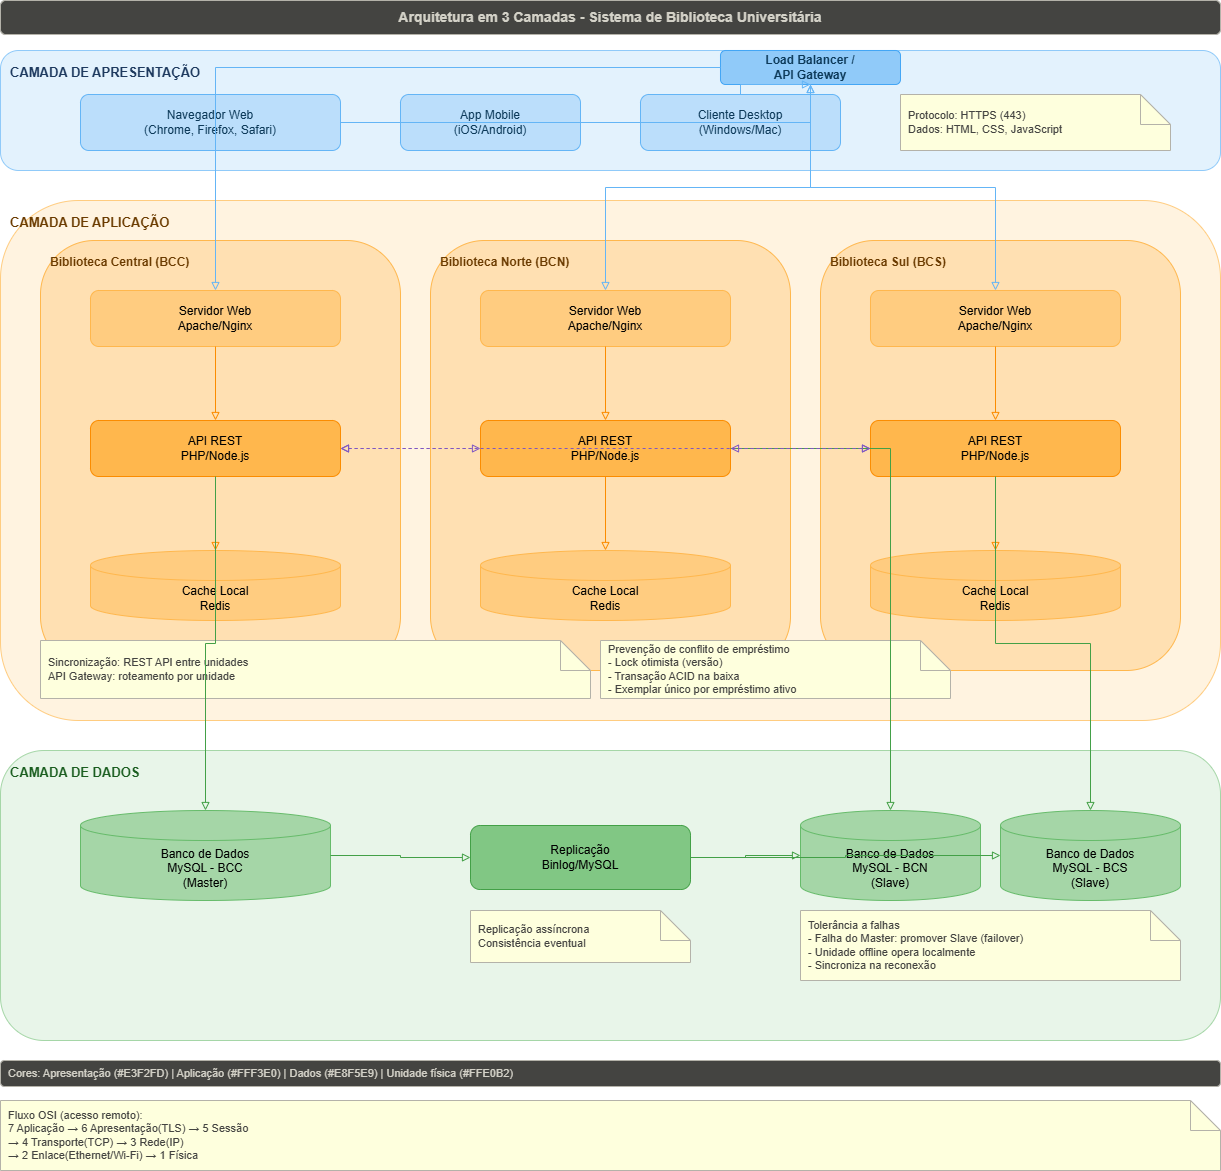

The diagram above was exported from draw.io. Its source (the exported page's mxGraphModel, read from the mxfile embedded in the PNG):
<mxGraphModel dx="1384" dy="1190" grid="1" gridSize="10" guides="1" tooltips="1" connect="1" arrows="1" fold="1" page="1" pageScale="1" pageWidth="2000" pageHeight="1300" math="0" shadow="0">
  <root>
    <mxCell id="0" />
    <mxCell id="1" parent="0" />
    <mxCell id="title" parent="1" style="rounded=1;whiteSpace=wrap;html=1;fillColor=#444441;strokeColor=#B4B2A9;fontColor=#D3D1C7;align=center;spacing=8;fontSize=14;fontStyle=1;" value="Arquitetura em 3 Camadas - Sistema de Biblioteca Universitária" vertex="1">
      <mxGeometry height="34" width="1220" x="40" y="10" as="geometry" />
    </mxCell>
    <mxCell id="layer_presentation" parent="1" style="rounded=1;whiteSpace=wrap;html=1;fillColor=#E3F2FD;strokeColor=#90CAF9;fontColor=#1E3A5F;align=left;verticalAlign=top;spacing=10;fontStyle=1;fontSize=13;" value="CAMADA DE APRESENTAÇÃO" vertex="1">
      <mxGeometry height="120" width="1220" x="40" y="60" as="geometry" />
    </mxCell>
    <mxCell id="browser" parent="1" style="rounded=1;whiteSpace=wrap;html=1;fillColor=#BBDEFB;strokeColor=#64B5F6;fontColor=#0D3A5A;align=center;spacing=8;fontSize=12;" value="Navegador Web&#10;(Chrome, Firefox, Safari)" vertex="1">
      <mxGeometry height="56" width="260" x="120" y="104" as="geometry" />
    </mxCell>
    <mxCell id="mobile" parent="1" style="rounded=1;whiteSpace=wrap;html=1;fillColor=#BBDEFB;strokeColor=#64B5F6;fontColor=#0D3A5A;align=center;spacing=8;fontSize=12;" value="App Mobile&#10;(iOS/Android)" vertex="1">
      <mxGeometry height="56" width="180" x="440" y="104" as="geometry" />
    </mxCell>
    <mxCell id="desktop" parent="1" style="rounded=1;whiteSpace=wrap;html=1;fillColor=#BBDEFB;strokeColor=#64B5F6;fontColor=#0D3A5A;align=center;spacing=8;fontSize=12;" value="Cliente Desktop&#10;(Windows/Mac)" vertex="1">
      <mxGeometry height="56" width="200" x="680" y="104" as="geometry" />
    </mxCell>
    <mxCell id="lb" parent="1" style="rounded=1;whiteSpace=wrap;html=1;fillColor=#90CAF9;strokeColor=#42A5F5;fontColor=#0D3A5A;align=center;spacing=8;fontStyle=1;fontSize=12;" value="Load Balancer /&#10;API Gateway" vertex="1">
      <mxGeometry height="34" width="180" x="760" y="60" as="geometry" />
    </mxCell>
    <mxCell id="note1" parent="1" style="shape=note;whiteSpace=wrap;html=1;fillColor=#FEFFDD;strokeColor=#B4B2A9;fontColor=#444441;align=left;spacing=8;fontSize=11;" value="Protocolo: HTTPS (443)&#10;Dados: HTML, CSS, JavaScript" vertex="1">
      <mxGeometry height="56" width="270" x="940" y="104" as="geometry" />
    </mxCell>
    <mxCell id="layer_app" parent="1" style="rounded=1;whiteSpace=wrap;html=1;fillColor=#FFF3E0;strokeColor=#FFCC80;fontColor=#6B3B00;align=left;verticalAlign=top;spacing=10;fontStyle=1;fontSize=13;" value="CAMADA DE APLICAÇÃO" vertex="1">
      <mxGeometry height="520" width="1220" x="40" y="210" as="geometry" />
    </mxCell>
    <mxCell id="bcc_group" parent="1" style="rounded=1;whiteSpace=wrap;html=1;fillColor=#FFE0B2;strokeColor=#FFB74D;fontColor=#6B3B00;align=left;verticalAlign=top;spacing=10;fontStyle=1;fontSize=12;" value="Biblioteca Central (BCC)" vertex="1">
      <mxGeometry height="430" width="360" x="80" y="250" as="geometry" />
    </mxCell>
    <mxCell id="bcn_group" parent="1" style="rounded=1;whiteSpace=wrap;html=1;fillColor=#FFE0B2;strokeColor=#FFB74D;fontColor=#6B3B00;align=left;verticalAlign=top;spacing=10;fontStyle=1;fontSize=12;" value="Biblioteca Norte (BCN)" vertex="1">
      <mxGeometry height="430" width="360" x="470" y="250" as="geometry" />
    </mxCell>
    <mxCell id="bcs_group" parent="1" style="rounded=1;whiteSpace=wrap;html=1;fillColor=#FFE0B2;strokeColor=#FFB74D;fontColor=#6B3B00;align=left;verticalAlign=top;spacing=10;fontStyle=1;fontSize=12;" value="Biblioteca Sul (BCS)" vertex="1">
      <mxGeometry height="430" width="360" x="860" y="250" as="geometry" />
    </mxCell>
    <mxCell id="web_bcc" parent="1" style="rounded=1;whiteSpace=wrap;html=1;fillColor=#FFCC80;strokeColor=#FFB74D;align=center;spacing=8;fontSize=12;" value="Servidor Web&#10;Apache/Nginx" vertex="1">
      <mxGeometry height="56" width="250" x="130" y="300" as="geometry" />
    </mxCell>
    <mxCell id="api_bcc" parent="1" style="rounded=1;whiteSpace=wrap;html=1;fillColor=#FFB74D;strokeColor=#FB8C00;align=center;spacing=8;fontSize=12;" value="API REST&#10;PHP/Node.js" vertex="1">
      <mxGeometry height="56" width="250" x="130" y="430" as="geometry" />
    </mxCell>
    <mxCell id="cache_bcc" parent="1" style="shape=cylinder3;whiteSpace=wrap;html=1;boundedLbl=1;backgroundOutline=1;size=15;fillColor=#FFCC80;strokeColor=#FFB74D;align=center;spacing=8;fontSize=12;" value="Cache Local&#10;Redis" vertex="1">
      <mxGeometry height="70" width="250" x="130" y="560" as="geometry" />
    </mxCell>
    <mxCell id="web_bcn" parent="1" style="rounded=1;whiteSpace=wrap;html=1;fillColor=#FFCC80;strokeColor=#FFB74D;align=center;spacing=8;fontSize=12;" value="Servidor Web&#10;Apache/Nginx" vertex="1">
      <mxGeometry height="56" width="250" x="520" y="300" as="geometry" />
    </mxCell>
    <mxCell id="api_bcn" parent="1" style="rounded=1;whiteSpace=wrap;html=1;fillColor=#FFB74D;strokeColor=#FB8C00;align=center;spacing=8;fontSize=12;" value="API REST&#10;PHP/Node.js" vertex="1">
      <mxGeometry height="56" width="250" x="520" y="430" as="geometry" />
    </mxCell>
    <mxCell id="cache_bcn" parent="1" style="shape=cylinder3;whiteSpace=wrap;html=1;boundedLbl=1;backgroundOutline=1;size=15;fillColor=#FFCC80;strokeColor=#FFB74D;align=center;spacing=8;fontSize=12;" value="Cache Local&#10;Redis" vertex="1">
      <mxGeometry height="70" width="250" x="520" y="560" as="geometry" />
    </mxCell>
    <mxCell id="web_bcs" parent="1" style="rounded=1;whiteSpace=wrap;html=1;fillColor=#FFCC80;strokeColor=#FFB74D;align=center;spacing=8;fontSize=12;" value="Servidor Web&#10;Apache/Nginx" vertex="1">
      <mxGeometry height="56" width="250" x="910" y="300" as="geometry" />
    </mxCell>
    <mxCell id="api_bcs" parent="1" style="rounded=1;whiteSpace=wrap;html=1;fillColor=#FFB74D;strokeColor=#FB8C00;align=center;spacing=8;fontSize=12;" value="API REST&#10;PHP/Node.js" vertex="1">
      <mxGeometry height="56" width="250" x="910" y="430" as="geometry" />
    </mxCell>
    <mxCell id="cache_bcs" parent="1" style="shape=cylinder3;whiteSpace=wrap;html=1;boundedLbl=1;backgroundOutline=1;size=15;fillColor=#FFCC80;strokeColor=#FFB74D;align=center;spacing=8;fontSize=12;" value="Cache Local&#10;Redis" vertex="1">
      <mxGeometry height="70" width="250" x="910" y="560" as="geometry" />
    </mxCell>
    <mxCell id="note2" parent="1" style="shape=note;whiteSpace=wrap;html=1;fillColor=#FEFFDD;strokeColor=#B4B2A9;fontColor=#444441;align=left;spacing=8;fontSize=11;" value="Sincronização: REST API entre unidades&#10;API Gateway: roteamento por unidade" vertex="1">
      <mxGeometry height="58" width="550" x="80" y="650" as="geometry" />
    </mxCell>
    <mxCell id="note_lock" parent="1" style="shape=note;whiteSpace=wrap;html=1;fillColor=#FEFFDD;strokeColor=#B4B2A9;fontColor=#444441;align=left;spacing=8;fontSize=11;" value="Prevenção de conflito de empréstimo&#10;- Lock otimista (versão)&#10;- Transação ACID na baixa&#10;- Exemplar único por empréstimo ativo" vertex="1">
      <mxGeometry height="58" width="350" x="640" y="650" as="geometry" />
    </mxCell>
    <mxCell id="layer_data" parent="1" style="rounded=1;whiteSpace=wrap;html=1;fillColor=#E8F5E9;strokeColor=#A5D6A7;fontColor=#1B5E20;align=left;verticalAlign=top;spacing=10;fontStyle=1;fontSize=13;" value="CAMADA DE DADOS" vertex="1">
      <mxGeometry height="290" width="1220" x="40" y="760" as="geometry" />
    </mxCell>
    <mxCell id="db_bcc" parent="1" style="shape=cylinder3;whiteSpace=wrap;html=1;boundedLbl=1;backgroundOutline=1;size=15;fillColor=#A5D6A7;strokeColor=#66BB6A;align=center;spacing=8;fontSize=12;" value="Banco de Dados&#10;MySQL - BCC&#10;(Master)" vertex="1">
      <mxGeometry height="90" width="250" x="120" y="820" as="geometry" />
    </mxCell>
    <mxCell id="rep" parent="1" style="rounded=1;whiteSpace=wrap;html=1;fillColor=#81C784;strokeColor=#43A047;align=center;spacing=8;fontSize=12;" value="Replicação&#10;Binlog/MySQL" vertex="1">
      <mxGeometry height="64" width="220" x="510" y="835" as="geometry" />
    </mxCell>
    <mxCell id="db_bcn" parent="1" style="shape=cylinder3;whiteSpace=wrap;html=1;boundedLbl=1;backgroundOutline=1;size=15;fillColor=#A5D6A7;strokeColor=#66BB6A;align=center;spacing=8;fontSize=12;" value="Banco de Dados&#10;MySQL - BCN&#10;(Slave)" vertex="1">
      <mxGeometry height="90" width="180" x="840" y="820" as="geometry" />
    </mxCell>
    <mxCell id="db_bcs" parent="1" style="shape=cylinder3;whiteSpace=wrap;html=1;boundedLbl=1;backgroundOutline=1;size=15;fillColor=#A5D6A7;strokeColor=#66BB6A;align=center;spacing=8;fontSize=12;" value="Banco de Dados&#10;MySQL - BCS&#10;(Slave)" vertex="1">
      <mxGeometry height="90" width="180" x="1040" y="820" as="geometry" />
    </mxCell>
    <mxCell id="note3" parent="1" style="shape=note;whiteSpace=wrap;html=1;fillColor=#FEFFDD;strokeColor=#B4B2A9;fontColor=#444441;align=left;spacing=8;fontSize=11;" value="Replicação assíncrona&#10;Consistência eventual" vertex="1">
      <mxGeometry height="52" width="220" x="510" y="920" as="geometry" />
    </mxCell>
    <mxCell id="note_failover" parent="1" style="shape=note;whiteSpace=wrap;html=1;fillColor=#FEFFDD;strokeColor=#B4B2A9;fontColor=#444441;align=left;spacing=8;fontSize=11;" value="Tolerância a falhas&#10;- Falha do Master: promover Slave (failover)&#10;- Unidade offline opera localmente&#10;- Sincroniza na reconexão" vertex="1">
      <mxGeometry height="70" width="380" x="840" y="920" as="geometry" />
    </mxCell>
    <mxCell id="note_osi" parent="1" style="shape=note;whiteSpace=wrap;html=1;fillColor=#FEFFDD;strokeColor=#B4B2A9;fontColor=#444441;align=left;spacing=8;fontSize=11;" value="Fluxo OSI (acesso remoto):&#10;7 Aplicação → 6 Apresentação(TLS) → 5 Sessão&#10;→ 4 Transporte(TCP) → 3 Rede(IP)&#10;→ 2 Enlace(Ethernet/Wi-Fi) → 1 Física" vertex="1">
      <mxGeometry height="70" width="1220" x="40" y="1110" as="geometry" />
    </mxCell>
    <mxCell id="legend" parent="1" style="rounded=1;whiteSpace=wrap;html=1;fillColor=#444441;strokeColor=#B4B2A9;fontColor=#D3D1C7;align=left;spacing=8;fontSize=11;" value="Cores: Apresentação (#E3F2FD) | Aplicação (#FFF3E0) | Dados (#E8F5E9) | Unidade física (#FFE0B2)" vertex="1">
      <mxGeometry height="26" width="1220" x="40" y="1070" as="geometry" />
    </mxCell>
    <mxCell id="e1" edge="1" parent="1" source="browser" style="edgeStyle=orthogonalEdgeStyle;rounded=0;html=1;endArrow=block;endFill=0;strokeColor=#64B5F6;" target="lb">
      <mxGeometry relative="1" as="geometry" />
    </mxCell>
    <mxCell id="e2" edge="1" parent="1" source="lb" style="edgeStyle=orthogonalEdgeStyle;rounded=0;html=1;endArrow=block;endFill=0;strokeColor=#64B5F6;" target="web_bcc">
      <mxGeometry relative="1" as="geometry" />
    </mxCell>
    <mxCell id="e3" edge="1" parent="1" source="lb" style="edgeStyle=orthogonalEdgeStyle;rounded=0;html=1;endArrow=block;endFill=0;strokeColor=#64B5F6;" target="web_bcn">
      <mxGeometry relative="1" as="geometry" />
    </mxCell>
    <mxCell id="e4" edge="1" parent="1" source="mobile" style="edgeStyle=orthogonalEdgeStyle;rounded=0;html=1;endArrow=block;endFill=0;strokeColor=#64B5F6;" target="lb">
      <mxGeometry relative="1" as="geometry" />
    </mxCell>
    <mxCell id="e5" edge="1" parent="1" source="desktop" style="edgeStyle=orthogonalEdgeStyle;rounded=0;html=1;endArrow=block;endFill=0;strokeColor=#64B5F6;" target="lb">
      <mxGeometry relative="1" as="geometry" />
    </mxCell>
    <mxCell id="e21" edge="1" parent="1" source="lb" style="edgeStyle=orthogonalEdgeStyle;rounded=0;html=1;endArrow=block;endFill=0;strokeColor=#64B5F6;" target="web_bcs">
      <mxGeometry relative="1" as="geometry" />
    </mxCell>
    <mxCell id="e6" edge="1" parent="1" source="web_bcc" style="edgeStyle=orthogonalEdgeStyle;rounded=0;html=1;endArrow=block;endFill=0;strokeColor=#FB8C00;" target="api_bcc">
      <mxGeometry relative="1" as="geometry" />
    </mxCell>
    <mxCell id="e7" edge="1" parent="1" source="web_bcn" style="edgeStyle=orthogonalEdgeStyle;rounded=0;html=1;endArrow=block;endFill=0;strokeColor=#FB8C00;" target="api_bcn">
      <mxGeometry relative="1" as="geometry" />
    </mxCell>
    <mxCell id="e8" edge="1" parent="1" source="web_bcs" style="edgeStyle=orthogonalEdgeStyle;rounded=0;html=1;endArrow=block;endFill=0;strokeColor=#FB8C00;" target="api_bcs">
      <mxGeometry relative="1" as="geometry" />
    </mxCell>
    <mxCell id="e9" edge="1" parent="1" source="api_bcc" style="edgeStyle=orthogonalEdgeStyle;rounded=0;html=1;endArrow=block;endFill=0;strokeColor=#FB8C00;" target="cache_bcc">
      <mxGeometry relative="1" as="geometry" />
    </mxCell>
    <mxCell id="e10" edge="1" parent="1" source="api_bcn" style="edgeStyle=orthogonalEdgeStyle;rounded=0;html=1;endArrow=block;endFill=0;strokeColor=#FB8C00;" target="cache_bcn">
      <mxGeometry relative="1" as="geometry" />
    </mxCell>
    <mxCell id="e11" edge="1" parent="1" source="api_bcs" style="edgeStyle=orthogonalEdgeStyle;rounded=0;html=1;endArrow=block;endFill=0;strokeColor=#FB8C00;" target="cache_bcs">
      <mxGeometry relative="1" as="geometry" />
    </mxCell>
    <mxCell id="e12" edge="1" parent="1" source="api_bcc" style="edgeStyle=orthogonalEdgeStyle;rounded=0;html=1;endArrow=block;endFill=0;strokeColor=#43A047;" target="db_bcc">
      <mxGeometry relative="1" as="geometry" />
    </mxCell>
    <mxCell id="e13" edge="1" parent="1" source="api_bcn" style="edgeStyle=orthogonalEdgeStyle;rounded=0;html=1;endArrow=block;endFill=0;strokeColor=#43A047;" target="db_bcn">
      <mxGeometry relative="1" as="geometry" />
    </mxCell>
    <mxCell id="e14" edge="1" parent="1" source="api_bcs" style="edgeStyle=orthogonalEdgeStyle;rounded=0;html=1;endArrow=block;endFill=0;strokeColor=#43A047;" target="db_bcs">
      <mxGeometry relative="1" as="geometry" />
    </mxCell>
    <mxCell id="e15" edge="1" parent="1" source="api_bcc" style="edgeStyle=orthogonalEdgeStyle;rounded=0;html=1;startArrow=block;startFill=0;endArrow=block;endFill=0;strokeColor=#7E57C2;dashed=1;" target="api_bcn">
      <mxGeometry relative="1" as="geometry" />
    </mxCell>
    <mxCell id="e16" edge="1" parent="1" source="api_bcc" style="edgeStyle=orthogonalEdgeStyle;rounded=0;html=1;startArrow=block;startFill=0;endArrow=block;endFill=0;strokeColor=#7E57C2;dashed=1;" target="api_bcs">
      <mxGeometry relative="1" as="geometry" />
    </mxCell>
    <mxCell id="e17" edge="1" parent="1" source="api_bcn" style="edgeStyle=orthogonalEdgeStyle;rounded=0;html=1;startArrow=block;startFill=0;endArrow=block;endFill=0;strokeColor=#7E57C2;dashed=1;" target="api_bcs">
      <mxGeometry relative="1" as="geometry" />
    </mxCell>
    <mxCell id="e18" edge="1" parent="1" source="db_bcc" style="edgeStyle=orthogonalEdgeStyle;rounded=0;html=1;endArrow=block;endFill=0;strokeColor=#43A047;" target="rep">
      <mxGeometry relative="1" as="geometry" />
    </mxCell>
    <mxCell id="e19" edge="1" parent="1" source="rep" style="edgeStyle=orthogonalEdgeStyle;rounded=0;html=1;endArrow=block;endFill=0;strokeColor=#43A047;" target="db_bcn">
      <mxGeometry relative="1" as="geometry" />
    </mxCell>
    <mxCell id="e20" edge="1" parent="1" source="rep" style="edgeStyle=orthogonalEdgeStyle;rounded=0;html=1;endArrow=block;endFill=0;strokeColor=#43A047;" target="db_bcs">
      <mxGeometry relative="1" as="geometry" />
    </mxCell>
  </root>
</mxGraphModel>